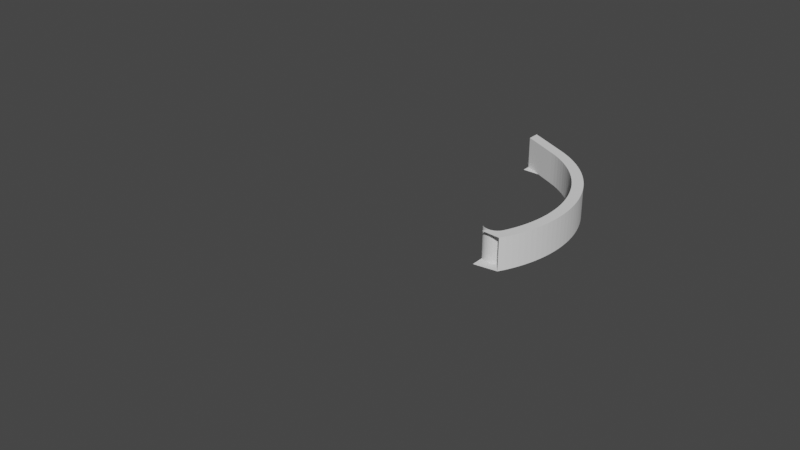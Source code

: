 # Source: Ratchet_spring.blend  (saved by Blender 2.90.8; exported with 4.5.12 LTS)
import bpy
from mathutils import Matrix  # noqa: F401  (used for matrix-valued properties, if any)

bpy.ops.wm.read_factory_settings(use_empty=True)
scene = bpy.context.scene
scene.name = 'Scene'

# ---- collections
col_collection = bpy.data.collections.new('Collection'); scene.collection.children.link(col_collection)

# ---- world
world_world = bpy.data.worlds.new('World'); scene.world = world_world
world_world.use_nodes = True; world_world.node_tree.nodes.clear()
_N = world_world.node_tree.nodes; _L = world_world.node_tree.links
n0 = _N.new('ShaderNodeOutputWorld'); n0.name = 'World Output'; n0.location = (300, 300)
n1 = _N.new('ShaderNodeBackground'); n1.name = 'Background'; n1.location = (10, 300)
n1.inputs[0].default_value = (0.05088, 0.05088, 0.05088, 1.0)
_L.new(n1.outputs[0], n0.inputs[0])
n0.is_active_output = True
world_world.color = (0.05088, 0.05088, 0.05088)
world_world.use_sun_shadow = False
world_world.sun_shadow_jitter_overblur = 0.0

# ---- meshes
me_ratchet_001 = bpy.data.meshes.new('Ratchet.001')
me_ratchet_001.from_pydata([(-25.2, 52.08, 0.0), (-14.59, 46.97, 0.0), (-25.2, 49.08, 0.0), (1.471, 2.891, 0.0), (-1.753, 2.714, 0.0), (-1.462, 3.078, 0.0), (-5.922, -0.6981, -0.0451), (-5.956, 2.537, 0.0), (-5.587, 2.252, 0.0), (-5.179, 2.028, 0.0), (-4.741, 1.87, 0.0), (-4.284, 1.782, 0.0), (-3.818, 1.765, 0.0), (0.7702, 1.428, 0.0), (0.0, 0.0, 0.0), (-15.77, 44.53, 0.0), (-13.15, 46.23, 0.0), (-11.74, 45.42, 0.0), (-10.38, 44.54, 0.0), (-9.057, 43.6, 0.0), (-14.38, 43.82, 0.0), (-3.356, 1.821, 0.0), (-2.908, 1.947, 0.0), (-2.484, 2.142, 0.0), (-2.096, 2.4, 0.0), (-11.73, 42.19, 0.0), (-13.03, 43.04, 0.0), (-7.782, 42.6, 0.0), (-1.579, 30.58, 0.0), (-2.314, 31.96, 0.0), (1.136, 31.18, 0.0), (-3.118, 33.29, 0.0), (0.401, 32.63, 0.0), (-3.988, 34.58, 0.0), (-0.4028, 34.04, 0.0), (-4.922, 35.83, 0.0), (-1.274, 35.41, 0.0), (-5.917, 37.03, 0.0), (-2.209, 36.73, 0.0), (-6.972, 38.18, 0.0), (-3.208, 38.01, 0.0), (-8.083, 39.27, 0.0), (-4.267, 39.24, 0.0), (-9.248, 40.3, 0.0), (-5.384, 40.42, 0.0), (-10.46, 41.28, 0.0), (-6.556, 41.54, 0.0), (-1.232, 3.483, 0.0), (-0.6026, 4.908, 0.0), (2.1, 4.386, 0.0), (-0.04617, 6.364, 0.0), (2.656, 5.91, 0.0), (0.4362, 7.846, 0.0), (3.138, 7.459, 0.0), (0.8434, 9.35, 0.0), (3.545, 9.029, 0.0), (1.174, 10.87, 0.0), (3.875, 10.62, 0.0), (1.428, 12.41, 0.0), (4.129, 12.22, 0.0), (1.604, 13.96, 0.0), (4.305, 13.83, 0.0), (1.702, 15.51, 0.0), (4.403, 15.45, 0.0), (1.721, 17.07, 0.0), (4.423, 17.07, 0.0), (1.662, 18.63, 0.0), (4.365, 18.69, 0.0), (1.524, 20.18, 0.0), (4.229, 20.31, 0.0), (1.309, 21.72, 0.0), (4.014, 21.92, 0.0), (1.016, 23.26, 0.0), (3.723, 23.52, 0.0), (0.6459, 24.77, 0.0), (3.355, 25.1, 0.0), (0.2003, 26.26, 0.0), (2.911, 26.66, 0.0), (-0.3198, 27.73, 0.0), (2.392, 28.19, 0.0), (-0.9134, 29.17, 0.0), (1.8, 29.7, 0.0), (-25.2, 49.08, 8.0), (-14.59, 46.97, 8.0), (-25.2, 52.08, 8.0), (-1.462, 3.078, 8.0), (-1.753, 2.714, 8.0), (1.471, 2.891, 8.0), (-5.956, 2.537, 8.0), (-15.77, 44.53, 8.0), (-14.38, 43.82, 8.0), (-9.057, 43.6, 8.0), (-10.38, 44.54, 8.0), (-11.74, 45.42, 8.0), (-13.15, 46.23, 8.0), (0.7702, 1.428, 8.0), (-2.096, 2.4, 8.0), (-2.484, 2.142, 8.0), (-2.908, 1.947, 8.0), (-3.356, 1.821, 8.0), (-3.818, 1.765, 8.0), (0.0, 0.0, 8.0), (-4.284, 1.782, 8.0), (-4.741, 1.87, 8.0), (-7.782, 42.6, 8.0), (-13.03, 43.04, 8.0), (-11.73, 42.19, 8.0), (-6.556, 41.54, 8.0), (-10.46, 41.28, 8.0), (-5.384, 40.42, 8.0), (-9.248, 40.3, 8.0), (-4.267, 39.24, 8.0), (-8.083, 39.27, 8.0), (-3.208, 38.01, 8.0), (-6.972, 38.18, 8.0), (-2.209, 36.73, 8.0), (-5.917, 37.03, 8.0), (-1.274, 35.41, 8.0), (-4.922, 35.83, 8.0), (-0.4028, 34.04, 8.0), (-3.988, 34.58, 8.0), (0.401, 32.63, 8.0), (-3.118, 33.29, 8.0), (1.136, 31.18, 8.0), (-2.314, 31.96, 8.0), (-1.579, 30.58, 8.0), (1.8, 29.7, 8.0), (-0.9134, 29.17, 8.0), (2.392, 28.19, 8.0), (-0.3198, 27.73, 8.0), (2.911, 26.66, 8.0), (0.2003, 26.26, 8.0), (3.355, 25.1, 8.0), (0.6459, 24.77, 8.0), (3.723, 23.52, 8.0), (1.016, 23.26, 8.0), (4.014, 21.92, 8.0), (1.309, 21.72, 8.0), (4.229, 20.31, 8.0), (1.524, 20.18, 8.0), (4.365, 18.69, 8.0), (1.662, 18.63, 8.0), (4.423, 17.07, 8.0), (1.721, 17.07, 8.0), (4.403, 15.45, 8.0), (1.702, 15.51, 8.0), (4.305, 13.83, 8.0), (1.604, 13.96, 8.0), (4.129, 12.22, 8.0), (1.428, 12.41, 8.0), (3.875, 10.62, 8.0), (1.174, 10.87, 8.0), (3.545, 9.029, 8.0), (0.8434, 9.35, 8.0), (3.138, 7.459, 8.0), (0.4362, 7.846, 8.0), (2.656, 5.91, 8.0), (-0.04617, 6.364, 8.0), (2.1, 4.386, 8.0), (-0.6026, 4.908, 8.0), (-1.232, 3.483, 8.0), (-5.587, 2.252, 8.0), (-5.179, 2.028, 8.0), (-5.956, 2.537, 8.0), (0.7702, 1.428, 8.0), (-3.818, 1.765, 8.0), (0.0, 0.0, 8.0), (-4.284, 1.782, 8.0), (-4.741, 1.87, 8.0), (-5.587, 2.252, 8.0), (-5.179, 2.028, 8.0), (-5.956, 2.537, 8.0), (0.7702, 1.428, 8.0), (-3.818, 1.765, 8.0), (0.0, 0.0, 8.0), (-4.284, 1.782, 8.0), (-4.741, 1.87, 8.0), (-5.587, 2.252, 8.0), (-5.179, 2.028, 8.0), (-5.956, 2.537, 8.0), (0.7702, 1.428, 8.0), (-3.818, 1.765, 8.0), (0.0, 0.0, 8.0), (-4.284, 1.782, 8.0), (-4.741, 1.87, 8.0), (-5.587, 2.252, 8.0), (-5.179, 2.028, 8.0), (-5.956, 2.537, 8.0), (-3.818, 1.765, 8.0), (0.0, 0.0, 8.0), (-4.284, 1.782, 8.0), (-4.741, 1.87, 8.0), (-5.587, 2.252, 8.0), (-5.179, 2.028, 8.0), (0.7702, 1.428, 8.0), (-5.956, 2.537, 8.0), (-3.818, 1.765, 8.0), (0.0, 0.0, 8.0), (-4.284, 1.782, 8.0), (-4.741, 1.87, 8.0), (-5.587, 2.252, 8.0), (-5.179, 2.028, 8.0), (-5.956, 2.537, 8.0), (-3.818, 1.765, 8.0), (-4.284, 1.782, 8.0), (-4.741, 1.87, 8.0), (-5.587, 2.252, 8.0), (-5.179, 2.028, 8.0), (0.7702, 1.428, 8.0), (-3.818, 1.765, 8.0), (0.0, 0.0, 8.0), (-5.956, 2.537, 8.0), (-3.818, 1.765, 8.0), (-4.284, 1.782, 8.0), (-4.741, 1.87, 8.0), (-5.587, 2.252, 8.0), (-5.179, 2.028, 8.0), (0.7702, 1.428, 8.0), (-3.818, 1.765, 8.0), (0.0, 0.0, 8.0), (-5.956, 2.537, 8.0), (-3.818, 1.765, 8.0), (-4.284, 1.782, 8.0), (-4.741, 1.87, 8.0), (-5.587, 2.252, 8.0), (-5.179, 2.028, 8.0), (0.7702, 1.428, 8.0), (-3.818, 1.765, 8.0), (-5.956, 2.537, 8.0), (-3.818, 1.765, 8.0), (-4.284, 1.782, 8.0), (-4.741, 1.87, 8.0), (-5.587, 2.252, 8.0), (-5.179, 2.028, 8.0), (0.0, 0.0, 8.0), (-4.588, 0.3374, 8.0), (-4.588, 0.3374, 8.0)], [(182, 189), (189, 197), (180, 194)], [(0, 1, 2), (3, 4, 5), (6, 7, 8), (6, 8, 9), (6, 9, 10), (6, 10, 11), (6, 11, 12), (6, 12, 13), (6, 13, 14), (15, 2, 1), (15, 1, 16), (15, 16, 17), (15, 17, 18), (15, 18, 19), (15, 19, 20), (13, 12, 21), (13, 21, 22), (13, 22, 23), (13, 23, 24), (13, 24, 4), (13, 4, 3), (25, 26, 27), (27, 26, 20), (27, 20, 19), (28, 29, 30), (30, 29, 31), (30, 31, 32), (32, 31, 33), (32, 33, 34), (34, 33, 35), (34, 35, 36), (36, 35, 37), (36, 37, 38), (38, 37, 39), (38, 39, 40), (40, 39, 41), (40, 41, 42), (42, 41, 43), (42, 43, 44), (44, 43, 45), (44, 45, 46), (46, 45, 25), (46, 25, 27), (5, 47, 3), (3, 47, 48), (3, 48, 49), (49, 48, 50), (49, 50, 51), (51, 50, 52), (51, 52, 53), (53, 52, 54), (53, 54, 55), (55, 54, 56), (55, 56, 57), (57, 56, 58), (57, 58, 59), (59, 58, 60), (59, 60, 61), (61, 60, 62), (61, 62, 63), (63, 62, 64), (63, 64, 65), (65, 64, 66), (65, 66, 67), (67, 66, 68), (67, 68, 69), (69, 68, 70), (69, 70, 71), (71, 70, 72), (71, 72, 73), (73, 72, 74), (73, 74, 75), (75, 74, 76), (75, 76, 77), (77, 76, 78), (77, 78, 79), (79, 78, 80), (79, 80, 81), (81, 80, 28), (81, 28, 30), (82, 83, 84), (85, 86, 87), (89, 90, 91), (89, 91, 92), (89, 92, 93), (89, 93, 94), (89, 94, 83), (89, 83, 82), (95, 87, 86), (95, 86, 96), (95, 96, 97), (95, 97, 98), (95, 98, 99), (95, 99, 100), (91, 90, 104), (104, 90, 105), (104, 105, 106), (104, 106, 107), (107, 106, 108), (107, 108, 109), (109, 108, 110), (109, 110, 111), (111, 110, 112), (111, 112, 113), (113, 112, 114), (113, 114, 115), (115, 114, 116), (115, 116, 117), (117, 116, 118), (117, 118, 119), (119, 118, 120), (119, 120, 121), (121, 120, 122), (121, 122, 123), (123, 122, 124), (123, 124, 125), (123, 125, 126), (126, 125, 127), (126, 127, 128), (128, 127, 129), (128, 129, 130), (130, 129, 131), (130, 131, 132), (132, 131, 133), (132, 133, 134), (134, 133, 135), (134, 135, 136), (136, 135, 137), (136, 137, 138), (138, 137, 139), (138, 139, 140), (140, 139, 141), (140, 141, 142), (142, 141, 143), (142, 143, 144), (144, 143, 145), (144, 145, 146), (146, 145, 147), (146, 147, 148), (148, 147, 149), (148, 149, 150), (150, 149, 151), (150, 151, 152), (152, 151, 153), (152, 153, 154), (154, 153, 155), (154, 155, 156), (156, 155, 157), (156, 157, 158), (158, 157, 159), (158, 159, 87), (87, 159, 160), (87, 160, 85), (21, 98, 22), (22, 98, 97), (22, 97, 23), (23, 97, 96), (23, 96, 24), (24, 96, 86), (24, 86, 4), (4, 86, 85), (4, 85, 5), (5, 85, 160), (5, 160, 47), (98, 21, 99), (99, 21, 12), (99, 12, 100), (100, 12, 11), (100, 11, 102), (102, 11, 10), (102, 10, 103), (103, 10, 9), (103, 9, 162), (162, 9, 8), (162, 8, 161), (161, 8, 7), (161, 7, 88), (0, 2, 84), (84, 2, 82), (82, 2, 89), (89, 2, 15), (78, 127, 80), (80, 127, 125), (80, 125, 28), (28, 125, 124), (28, 124, 29), (29, 124, 122), (29, 122, 31), (31, 122, 120), (31, 120, 33), (33, 120, 118), (33, 118, 35), (35, 118, 116), (35, 116, 37), (37, 116, 114), (37, 114, 39), (39, 114, 112), (39, 112, 41), (41, 112, 110), (41, 110, 43), (43, 110, 108), (43, 108, 45), (45, 108, 106), (45, 106, 25), (25, 106, 105), (25, 105, 26), (26, 105, 90), (26, 90, 20), (20, 90, 89), (20, 89, 15), (127, 78, 129), (129, 78, 76), (129, 76, 131), (131, 76, 74), (131, 74, 133), (133, 74, 72), (133, 72, 135), (135, 72, 70), (135, 70, 137), (137, 70, 68), (137, 68, 139), (139, 68, 66), (139, 66, 141), (141, 66, 64), (141, 64, 143), (143, 64, 62), (143, 62, 145), (145, 62, 60), (145, 60, 147), (147, 60, 58), (147, 58, 149), (149, 58, 56), (149, 56, 151), (151, 56, 54), (151, 54, 153), (153, 54, 52), (153, 52, 155), (155, 52, 50), (155, 50, 157), (157, 50, 48), (157, 48, 159), (159, 48, 47), (159, 47, 160), (1, 83, 16), (16, 83, 94), (16, 94, 17), (17, 94, 93), (17, 93, 18), (18, 93, 92), (18, 92, 19), (19, 92, 91), (19, 91, 27), (27, 91, 104), (27, 104, 46), (46, 104, 107), (46, 107, 44), (44, 107, 109), (44, 109, 42), (42, 109, 111), (42, 111, 40), (40, 111, 113), (40, 113, 38), (38, 113, 115), (38, 115, 36), (36, 115, 117), (36, 117, 34), (34, 117, 119), (34, 119, 32), (32, 119, 121), (32, 121, 30), (30, 121, 123), (30, 123, 81), (81, 123, 126), (81, 126, 79), (79, 126, 128), (79, 128, 77), (77, 128, 130), (77, 130, 75), (75, 130, 132), (75, 132, 73), (73, 132, 134), (73, 134, 71), (71, 134, 136), (71, 136, 69), (69, 136, 138), (69, 138, 67), (67, 138, 140), (67, 140, 65), (65, 140, 142), (65, 142, 63), (63, 142, 144), (63, 144, 61), (61, 144, 146), (61, 146, 59), (59, 146, 148), (59, 148, 57), (57, 148, 150), (57, 150, 55), (55, 150, 152), (55, 152, 53), (53, 152, 154), (53, 154, 51), (51, 154, 156), (51, 156, 49), (49, 156, 158), (49, 158, 3), (3, 158, 87), (3, 87, 13), (13, 87, 95), (13, 95, 14), (14, 95, 101), (84, 83, 0), (0, 83, 1), (103, 162, 170, 168), (100, 102, 167, 165), (161, 88, 163, 169), (102, 103, 168, 167), (162, 161, 169, 170), (101, 95, 164, 166), (95, 100, 165, 164), (170, 169, 177, 178), (167, 168, 176, 175), (166, 164, 172, 174), (168, 170, 178, 176), (169, 163, 171, 177), (165, 167, 175, 173), (164, 165, 173, 172), (178, 177, 185, 186), (175, 176, 184, 183), (174, 172, 180, 182), (176, 178, 186, 184), (177, 171, 179, 185), (173, 175, 183, 181), (172, 173, 181, 180), (184, 186, 193, 191), (185, 179, 187, 192), (181, 183, 190, 188), (186, 185, 192, 193), (183, 184, 191, 190), (191, 193, 201, 199), (192, 187, 195, 200), (188, 190, 198, 196), (193, 192, 200, 201), (190, 191, 199, 198), (201, 200, 206, 207), (198, 199, 205, 204), (199, 201, 207, 205), (200, 195, 202, 206), (196, 198, 204, 203), (182, 180, 208, 210), (207, 206, 215, 216), (204, 205, 214, 213), (205, 207, 216, 214), (180, 181, 209, 208), (206, 202, 211, 215), (203, 204, 213, 212), (216, 215, 224, 225), (213, 214, 223, 222), (210, 208, 217, 219), (214, 216, 225, 223), (215, 211, 220, 224), (212, 213, 222, 221), (208, 209, 218, 217), (217, 218, 227, 226), (225, 224, 232, 233), (222, 223, 231, 230), (223, 225, 233, 231), (224, 220, 228, 232), (221, 222, 230, 229), (226, 227, 235, 234)])
me_ratchet_001.use_remesh_fix_poles = True
me_ratchet_001.use_remesh_preserve_attributes = False
me_ratchet_001.use_mirror_vertex_groups = False
me_ratchet_001.update()
me_ratchet_004 = bpy.data.meshes.new('Ratchet.004')
me_ratchet_004.from_pydata([(0.0, 55.0, 0.0), (10.6, 49.89, 0.0), (0.0, 49.89, 0.0)], [], [(0, 1, 2)])
me_ratchet_004.use_remesh_fix_poles = True
me_ratchet_004.use_remesh_preserve_attributes = False
me_ratchet_004.use_mirror_vertex_groups = False
me_ratchet_004.update()

# ---- curves / text
cu_beziercircle = bpy.data.curves.new('BezierCircle', 'CURVE')
cu_beziercircle.dimensions = '3D'
_sp = cu_beziercircle.splines.new('BEZIER'); _sp.bezier_points.add(3)
_sp.bezier_points.foreach_set('co', [-52.0, 0.0, 0.0, 0.0, 52.0, 0.0, 52.0, 0.0, 0.0, 0.0, -52.0, 0.0])
_sp.bezier_points.foreach_set('handle_left', [-52.0, -28.71, 0.0, -28.71, 52.0, 0.0, 52.0, 28.71, 0.0, 28.71, -52.0, 0.0])
_sp.bezier_points.foreach_set('handle_right', [-52.0, 28.71, 0.0, 28.71, 52.0, 0.0, 52.0, -28.71, 0.0, -28.71, -52.0, 0.0])
for _p, _l, _r in zip(_sp.bezier_points, ['AUTO', 'AUTO', 'AUTO', 'AUTO'], ['AUTO', 'AUTO', 'AUTO', 'AUTO']): _p.handle_left_type = _l; _p.handle_right_type = _r
_sp.order_u = 0
_sp.order_v = 0
_sp.use_cyclic_u = True
cu_beziercircle.use_path = True
cu_beziercircle.use_path_clamp = True
cu_beziercircle.fill_mode = 'FULL'

# ---- objects
ob_ratchet_arm = bpy.data.objects.new('Ratchet arm', me_ratchet_001)
ob_empty = bpy.data.objects.new('Empty', None)
ob_tooth = bpy.data.objects.new('Tooth', me_ratchet_004)
ob_inner_beziercircle = bpy.data.objects.new('Inner.BezierCircle', cu_beziercircle)

# ---- transforms, parenting, visibility, modifiers, constraints
ob_ratchet_arm.location = (25.2, 2.919, 0.0)
ob_ratchet_arm.lineart.crease_threshold = 0.0
ob_empty.location = (0.0, 0.0, 0.0)
ob_empty.empty_display_type = 'ARROWS'
ob_empty.lineart.crease_threshold = 0.0
ob_tooth.location = (0.0, 0.0, 0.0)
ob_tooth.scale = (1.0, 1.0, 0.0)
ob_tooth.lineart.crease_threshold = 0.0
ob_inner_beziercircle.location = (0.0, 0.0, 0.0)
ob_inner_beziercircle.lineart.crease_threshold = 0.0

# ---- collection membership
col_collection.objects.link(ob_ratchet_arm)
col_collection.objects.link(ob_empty)
col_collection.objects.link(ob_tooth)
col_collection.objects.link(ob_inner_beziercircle)

# ---- scene / render settings (as saved in the file)
scene.frame_start = 1; scene.frame_end = 250; scene.frame_set(1)
scene.render.engine = 'BLENDER_EEVEE_NEXT'
scene.cycles.use_denoising = False
scene.cycles.samples = 128
scene.cycles.sampling_pattern = 'TABULATED_SOBOL'
scene.cycles.use_adaptive_sampling = False
scene.cycles.use_light_tree = False
scene.view_settings.view_transform = 'Filmic'
bpy.context.view_layer.update()

# ---- added for rendering (the .blend has no active camera and no usable light): camera, sun
cam_auto = bpy.data.cameras.new('AutoCamera')
cam_auto.lens = 50.0
cam_auto.sensor_width = 36.0
cam_auto.clip_end = 2461.54
ob_auto_camera = bpy.data.objects.new('AutoCamera', cam_auto)
scene.collection.objects.link(ob_auto_camera)
ob_auto_camera.location = (140.259, -167.311, 115.707)
ob_auto_camera.rotation_euler = (1.09748, -7.21219e-08, 0.694738)
scene.camera = ob_auto_camera
light_auto_sun = bpy.data.lights.new('AutoSun', 'SUN')
light_auto_sun.energy = 3.0
light_auto_sun.angle = 0.0523599
ob_auto_sun = bpy.data.objects.new('AutoSun', light_auto_sun)
scene.collection.objects.link(ob_auto_sun)
ob_auto_sun.rotation_euler = (0.872665, 0.174533, 0.523599)
bpy.context.view_layer.update()
